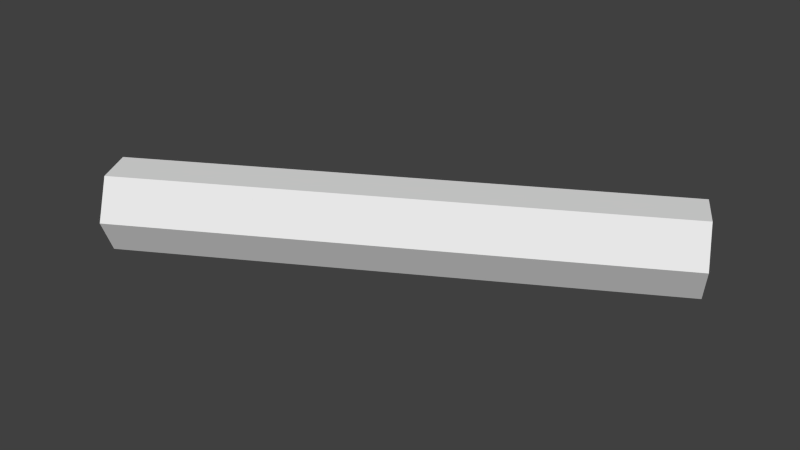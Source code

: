 # Source: DoorSizeCylinder.blend  (saved by Blender 2.68.0; exported with 4.5.12 LTS)
import bpy
from mathutils import Matrix  # noqa: F401  (used for matrix-valued properties, if any)

bpy.ops.wm.read_factory_settings(use_empty=True)
scene = bpy.context.scene
scene.name = 'Scene'

# ---- collections
col_collection_1 = bpy.data.collections.new('Collection 1'); scene.collection.children.link(col_collection_1)

# ---- world
world_world = bpy.data.worlds.new('World'); scene.world = world_world
world_world.color = (0.05088, 0.05088, 0.05088)
world_world.use_sun_shadow = False
world_world.sun_shadow_jitter_overblur = 0.0
world_world.cycles.sampling_method = 'MANUAL'
world_world.cycles.sample_map_resolution = 256

# ---- meshes
me_cylinder_006 = bpy.data.meshes.new('Cylinder.006')
me_cylinder_006.from_pydata([(0.0, 1.0, -1.0), (0.0, 1.0, 1.0), (0.866, 0.5, -1.0), (0.866, 0.5, 1.0), (0.866, -0.5, -1.0), (0.866, -0.5, 1.0), (-8.742e-08, -1.0, -1.0), (-8.742e-08, -1.0, 1.0), (-0.866, -0.5, -1.0), (-0.866, -0.5, 1.0), (-0.866, 0.5, -1.0), (-0.866, 0.5, 1.0)], [], [(0, 1, 3, 2), (2, 3, 5, 4), (4, 5, 7, 6), (6, 7, 9, 8), (3, 1, 11, 9, 7, 5), (10, 11, 1, 0), (8, 9, 11, 10), (0, 2, 4, 6, 8, 10)])
me_cylinder_006.use_remesh_preserve_volume = False
me_cylinder_006.use_remesh_preserve_attributes = False
me_cylinder_006.use_mirror_vertex_groups = False
me_cylinder_006.update()

# ---- objects
ob_hexabool = bpy.data.objects.new('Hexabool', me_cylinder_006)

# ---- transforms, parenting, visibility, modifiers, constraints
ob_hexabool.location = (2.563e-06, -1.48e-06, 5.724)
ob_hexabool.rotation_euler = (0.0, 1.571, 0.5236)
ob_hexabool.scale = (1.253, 1.253, -7.752)
ob_hexabool.lineart.crease_threshold = 0.0

# ---- collection membership
col_collection_1.objects.link(ob_hexabool)

# ---- scene / render settings (as saved in the file)
scene.frame_start = 1; scene.frame_end = 250; scene.frame_set(1)
scene.render.engine = 'BLENDER_EEVEE_NEXT'
scene.render.image_settings.color_mode = 'RGB'
scene.render.image_settings.compression = 90
scene.render.resolution_percentage = 50
scene.render.dither_intensity = 0.0
scene.cycles.use_denoising = False
scene.cycles.samples = 10
scene.cycles.sampling_pattern = 'TABULATED_SOBOL'
scene.cycles.light_sampling_threshold = 0.0
scene.cycles.use_adaptive_sampling = False
scene.cycles.use_light_tree = False
scene.cycles.blur_glossy = 0.0
scene.cycles.volume_bounces = 1
scene.cycles.pixel_filter_type = 'GAUSSIAN'
scene.cycles.sample_clamp_indirect = 0.0
scene.view_settings.view_transform = 'Standard'
bpy.context.view_layer.update()

# ---- added for rendering (the .blend has no active camera and no usable light): camera, sun
cam_auto = bpy.data.cameras.new('AutoCamera')
cam_auto.lens = 50.0
cam_auto.sensor_width = 36.0
cam_auto.clip_end = 1000.0
ob_auto_camera = bpy.data.objects.new('AutoCamera', cam_auto)
scene.collection.objects.link(ob_auto_camera)
ob_auto_camera.location = (16.5165, -19.8198, 18.9374)
ob_auto_camera.rotation_euler = (1.09748, -7.21219e-08, 0.694738)
scene.camera = ob_auto_camera
light_auto_sun = bpy.data.lights.new('AutoSun', 'SUN')
light_auto_sun.energy = 3.0
light_auto_sun.angle = 0.0523599
ob_auto_sun = bpy.data.objects.new('AutoSun', light_auto_sun)
scene.collection.objects.link(ob_auto_sun)
ob_auto_sun.rotation_euler = (0.872665, 0.174533, 0.523599)
bpy.context.view_layer.update()
